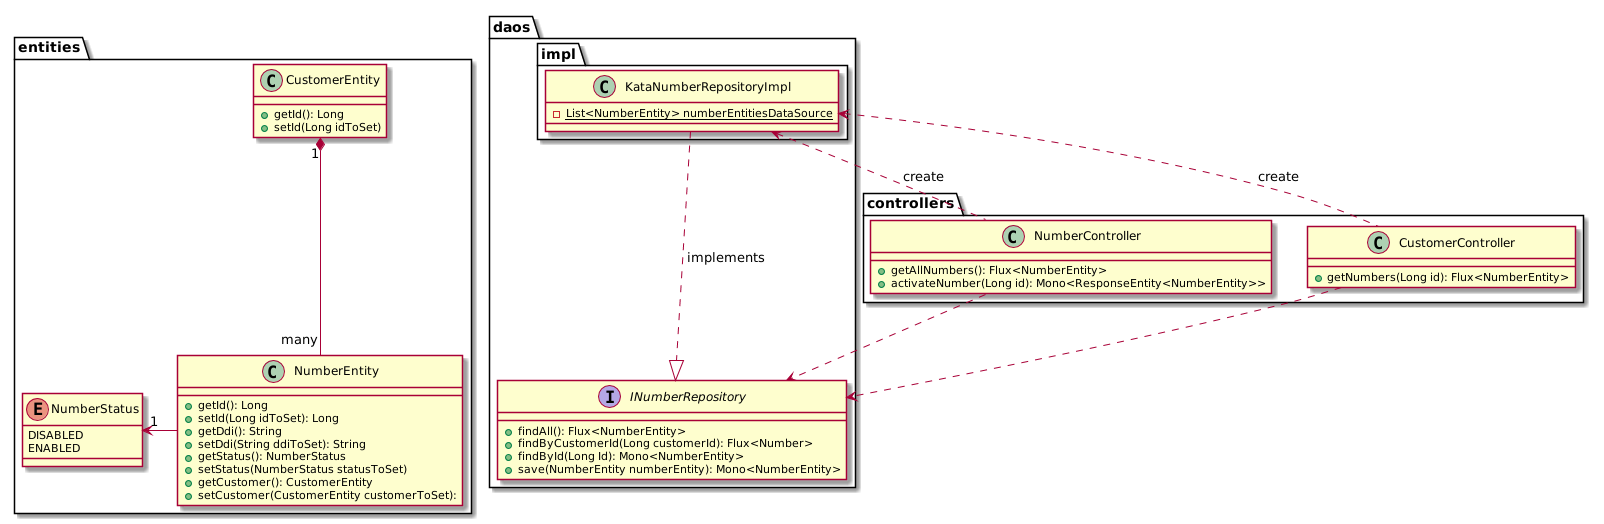

The diagram above was rendered by PlantUML. Its source (embedded in the PNG):
@startuml
package entities {
    class CustomerEntity {
        +getId(): Long
        +setId(Long idToSet)
    }

    class NumberEntity {
        +getId(): Long
        +setId(Long idToSet): Long
        +getDdi(): String
        +setDdi(String ddiToSet): String
        +getStatus(): NumberStatus
        +setStatus(NumberStatus statusToSet)
        +getCustomer(): CustomerEntity
        +setCustomer(CustomerEntity customerToSet):
    }

    enum NumberStatus {
        DISABLED
        ENABLED
    }

    NumberEntity -left-> "1" NumberStatus
    CustomerEntity "1" *-- "many" NumberEntity
}

package daos {
    interface INumberRepository {
        +findAll(): Flux<NumberEntity>
        +findByCustomerId(Long customerId): Flux<Number>
        +findById(Long Id): Mono<NumberEntity>
        +save(NumberEntity numberEntity): Mono<NumberEntity>
    }

    package impl {
        class KataNumberRepositoryImpl {
            -{static} List<NumberEntity> numberEntitiesDataSource
        }
    }

    KataNumberRepositoryImpl ..|> INumberRepository: implements
}

package controllers {
    class NumberController {
        +getAllNumbers(): Flux<NumberEntity>
        +activateNumber(Long id): Mono<ResponseEntity<NumberEntity>>
    }
    class CustomerController {
        +getNumbers(Long id): Flux<NumberEntity>
    }
}

NumberController .up.> KataNumberRepositoryImpl: create
CustomerController .up.> KataNumberRepositoryImpl: create

CustomerController ..> INumberRepository
NumberController ..> INumberRepository

@enduml